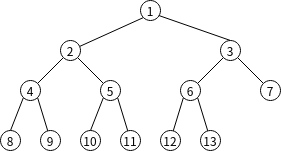

The diagram above was exported from draw.io. Its source (the exported page's mxGraphModel, read from the mxfile embedded in the PNG):
<mxGraphModel dx="1422" dy="756" grid="1" gridSize="10" guides="1" tooltips="1" connect="1" arrows="1" fold="1" page="1" pageScale="1" pageWidth="827" pageHeight="1169" math="0" shadow="0">
  <root>
    <mxCell id="0" />
    <mxCell id="1" parent="0" />
    <mxCell id="t37ES13LrVQpmOyh6zs5-41" style="edgeStyle=none;rounded=0;orthogonalLoop=1;jettySize=auto;html=1;exitX=0;exitY=1;exitDx=0;exitDy=0;endArrow=none;endFill=0;" parent="1" source="t37ES13LrVQpmOyh6zs5-11" target="t37ES13LrVQpmOyh6zs5-13" edge="1">
      <mxGeometry relative="1" as="geometry" />
    </mxCell>
    <mxCell id="t37ES13LrVQpmOyh6zs5-11" value="1" style="ellipse;whiteSpace=wrap;html=1;aspect=fixed;" parent="1" vertex="1">
      <mxGeometry x="170" y="130" width="20" height="20" as="geometry" />
    </mxCell>
    <mxCell id="t37ES13LrVQpmOyh6zs5-34" style="edgeStyle=none;rounded=0;orthogonalLoop=1;jettySize=auto;html=1;exitX=0;exitY=1;exitDx=0;exitDy=0;endArrow=none;endFill=0;" parent="1" source="t37ES13LrVQpmOyh6zs5-12" target="t37ES13LrVQpmOyh6zs5-16" edge="1">
      <mxGeometry relative="1" as="geometry" />
    </mxCell>
    <mxCell id="t37ES13LrVQpmOyh6zs5-35" style="edgeStyle=none;rounded=0;orthogonalLoop=1;jettySize=auto;html=1;exitX=0.5;exitY=0;exitDx=0;exitDy=0;entryX=0.917;entryY=0.75;entryDx=0;entryDy=0;entryPerimeter=0;endArrow=none;endFill=0;" parent="1" source="t37ES13LrVQpmOyh6zs5-12" target="t37ES13LrVQpmOyh6zs5-11" edge="1">
      <mxGeometry relative="1" as="geometry" />
    </mxCell>
    <mxCell id="t37ES13LrVQpmOyh6zs5-36" style="edgeStyle=none;rounded=0;orthogonalLoop=1;jettySize=auto;html=1;exitX=1;exitY=1;exitDx=0;exitDy=0;endArrow=none;endFill=0;" parent="1" source="t37ES13LrVQpmOyh6zs5-12" target="t37ES13LrVQpmOyh6zs5-17" edge="1">
      <mxGeometry relative="1" as="geometry" />
    </mxCell>
    <mxCell id="t37ES13LrVQpmOyh6zs5-12" value="3" style="ellipse;whiteSpace=wrap;html=1;aspect=fixed;" parent="1" vertex="1">
      <mxGeometry x="250" y="170" width="20" height="20" as="geometry" />
    </mxCell>
    <mxCell id="t37ES13LrVQpmOyh6zs5-28" style="edgeStyle=none;rounded=0;orthogonalLoop=1;jettySize=auto;html=1;exitX=0;exitY=1;exitDx=0;exitDy=0;endArrow=none;endFill=0;" parent="1" source="t37ES13LrVQpmOyh6zs5-13" target="t37ES13LrVQpmOyh6zs5-14" edge="1">
      <mxGeometry relative="1" as="geometry" />
    </mxCell>
    <mxCell id="t37ES13LrVQpmOyh6zs5-33" style="edgeStyle=none;rounded=0;orthogonalLoop=1;jettySize=auto;html=1;exitX=1;exitY=1;exitDx=0;exitDy=0;endArrow=none;endFill=0;" parent="1" source="t37ES13LrVQpmOyh6zs5-13" target="t37ES13LrVQpmOyh6zs5-15" edge="1">
      <mxGeometry relative="1" as="geometry" />
    </mxCell>
    <mxCell id="t37ES13LrVQpmOyh6zs5-13" value="2" style="ellipse;whiteSpace=wrap;html=1;aspect=fixed;" parent="1" vertex="1">
      <mxGeometry x="90" y="170" width="20" height="20" as="geometry" />
    </mxCell>
    <mxCell id="t37ES13LrVQpmOyh6zs5-29" style="edgeStyle=none;rounded=0;orthogonalLoop=1;jettySize=auto;html=1;exitX=0;exitY=1;exitDx=0;exitDy=0;entryX=0.5;entryY=0;entryDx=0;entryDy=0;endArrow=none;endFill=0;" parent="1" source="t37ES13LrVQpmOyh6zs5-14" target="t37ES13LrVQpmOyh6zs5-18" edge="1">
      <mxGeometry relative="1" as="geometry" />
    </mxCell>
    <mxCell id="t37ES13LrVQpmOyh6zs5-30" style="edgeStyle=none;rounded=0;orthogonalLoop=1;jettySize=auto;html=1;exitX=1;exitY=1;exitDx=0;exitDy=0;endArrow=none;endFill=0;" parent="1" source="t37ES13LrVQpmOyh6zs5-14" target="t37ES13LrVQpmOyh6zs5-19" edge="1">
      <mxGeometry relative="1" as="geometry" />
    </mxCell>
    <mxCell id="t37ES13LrVQpmOyh6zs5-14" value="4" style="ellipse;whiteSpace=wrap;html=1;aspect=fixed;" parent="1" vertex="1">
      <mxGeometry x="50" y="210" width="20" height="20" as="geometry" />
    </mxCell>
    <mxCell id="t37ES13LrVQpmOyh6zs5-31" style="edgeStyle=none;rounded=0;orthogonalLoop=1;jettySize=auto;html=1;exitX=0;exitY=1;exitDx=0;exitDy=0;entryX=0.5;entryY=0;entryDx=0;entryDy=0;endArrow=none;endFill=0;" parent="1" source="t37ES13LrVQpmOyh6zs5-15" target="t37ES13LrVQpmOyh6zs5-21" edge="1">
      <mxGeometry relative="1" as="geometry" />
    </mxCell>
    <mxCell id="t37ES13LrVQpmOyh6zs5-32" style="edgeStyle=none;rounded=0;orthogonalLoop=1;jettySize=auto;html=1;exitX=1;exitY=1;exitDx=0;exitDy=0;endArrow=none;endFill=0;" parent="1" source="t37ES13LrVQpmOyh6zs5-15" target="t37ES13LrVQpmOyh6zs5-20" edge="1">
      <mxGeometry relative="1" as="geometry" />
    </mxCell>
    <mxCell id="t37ES13LrVQpmOyh6zs5-15" value="5" style="ellipse;whiteSpace=wrap;html=1;aspect=fixed;" parent="1" vertex="1">
      <mxGeometry x="130" y="210" width="20" height="20" as="geometry" />
    </mxCell>
    <mxCell id="t37ES13LrVQpmOyh6zs5-37" style="edgeStyle=none;rounded=0;orthogonalLoop=1;jettySize=auto;html=1;exitX=0;exitY=1;exitDx=0;exitDy=0;endArrow=none;endFill=0;" parent="1" source="t37ES13LrVQpmOyh6zs5-16" target="t37ES13LrVQpmOyh6zs5-22" edge="1">
      <mxGeometry relative="1" as="geometry" />
    </mxCell>
    <mxCell id="t37ES13LrVQpmOyh6zs5-38" style="edgeStyle=none;rounded=0;orthogonalLoop=1;jettySize=auto;html=1;exitX=1;exitY=1;exitDx=0;exitDy=0;endArrow=none;endFill=0;" parent="1" source="t37ES13LrVQpmOyh6zs5-16" target="t37ES13LrVQpmOyh6zs5-24" edge="1">
      <mxGeometry relative="1" as="geometry" />
    </mxCell>
    <mxCell id="t37ES13LrVQpmOyh6zs5-16" value="6" style="ellipse;whiteSpace=wrap;html=1;aspect=fixed;" parent="1" vertex="1">
      <mxGeometry x="210" y="210" width="20" height="20" as="geometry" />
    </mxCell>
    <mxCell id="t37ES13LrVQpmOyh6zs5-17" value="7" style="ellipse;whiteSpace=wrap;html=1;aspect=fixed;" parent="1" vertex="1">
      <mxGeometry x="290" y="210" width="20" height="20" as="geometry" />
    </mxCell>
    <mxCell id="t37ES13LrVQpmOyh6zs5-18" value="8" style="ellipse;whiteSpace=wrap;html=1;aspect=fixed;" parent="1" vertex="1">
      <mxGeometry x="30" y="260" width="20" height="20" as="geometry" />
    </mxCell>
    <mxCell id="t37ES13LrVQpmOyh6zs5-19" value="9" style="ellipse;whiteSpace=wrap;html=1;aspect=fixed;" parent="1" vertex="1">
      <mxGeometry x="70" y="260" width="20" height="20" as="geometry" />
    </mxCell>
    <mxCell id="t37ES13LrVQpmOyh6zs5-20" value="11" style="ellipse;whiteSpace=wrap;html=1;aspect=fixed;" parent="1" vertex="1">
      <mxGeometry x="150" y="260" width="20" height="20" as="geometry" />
    </mxCell>
    <mxCell id="t37ES13LrVQpmOyh6zs5-21" value="10" style="ellipse;whiteSpace=wrap;html=1;aspect=fixed;" parent="1" vertex="1">
      <mxGeometry x="110" y="260" width="20" height="20" as="geometry" />
    </mxCell>
    <mxCell id="t37ES13LrVQpmOyh6zs5-22" value="12" style="ellipse;whiteSpace=wrap;html=1;aspect=fixed;" parent="1" vertex="1">
      <mxGeometry x="190" y="260" width="20" height="20" as="geometry" />
    </mxCell>
    <mxCell id="t37ES13LrVQpmOyh6zs5-24" value="13" style="ellipse;whiteSpace=wrap;html=1;aspect=fixed;" parent="1" vertex="1">
      <mxGeometry x="230" y="260" width="20" height="20" as="geometry" />
    </mxCell>
  </root>
</mxGraphModel>